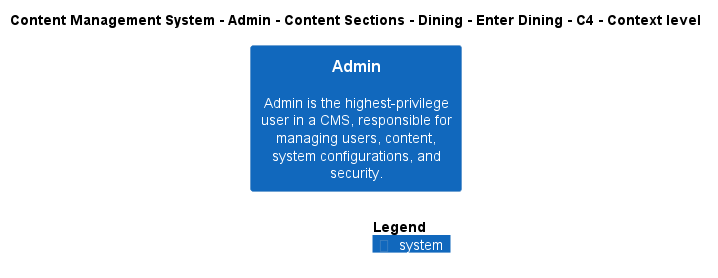

The diagram above was rendered by PlantUML. Its source (embedded in the PNG):
@startuml
!include ..\..\..\..\..\..\..\..\..\.c4s\C4_Context.puml

AddElementTag("c4interflow:lifecycle:new", $bgColor=green, $fontColor=#ffffff, $borderColor=green, $shadowing="False")
AddElementTag("c4interflow:lifecycle:changed", $bgColor=orange, $fontColor=#ffffff, $borderColor=orange, $shadowing="False")
AddElementTag("c4interflow:lifecycle:removed", $bgColor=red, $fontColor=#ffffff, $borderColor=red, $shadowing="False")

AddRelTag("c4interflow:lifecycle:new", $textColor=green, $lineColor=green)
AddRelTag("c4interflow:lifecycle:changed", $textColor=orange, $lineColor=orange)
AddRelTag("c4interflow:lifecycle:removed", $textColor=red, $lineColor=red)

SHOW_PERSON_PORTRAIT()
LAYOUT_TOP_DOWN()

skinparam linetype polyline

title Content Management System - Admin - Content Sections - Dining - Enter Dining - C4 - Context level

System(ContentManagementSystem.SoftwareSystems.Admin, "Admin", "Admin is the highest-privilege user in a CMS, responsible for managing users, content, system configurations, and security.")



SHOW_LEGEND()
@enduml